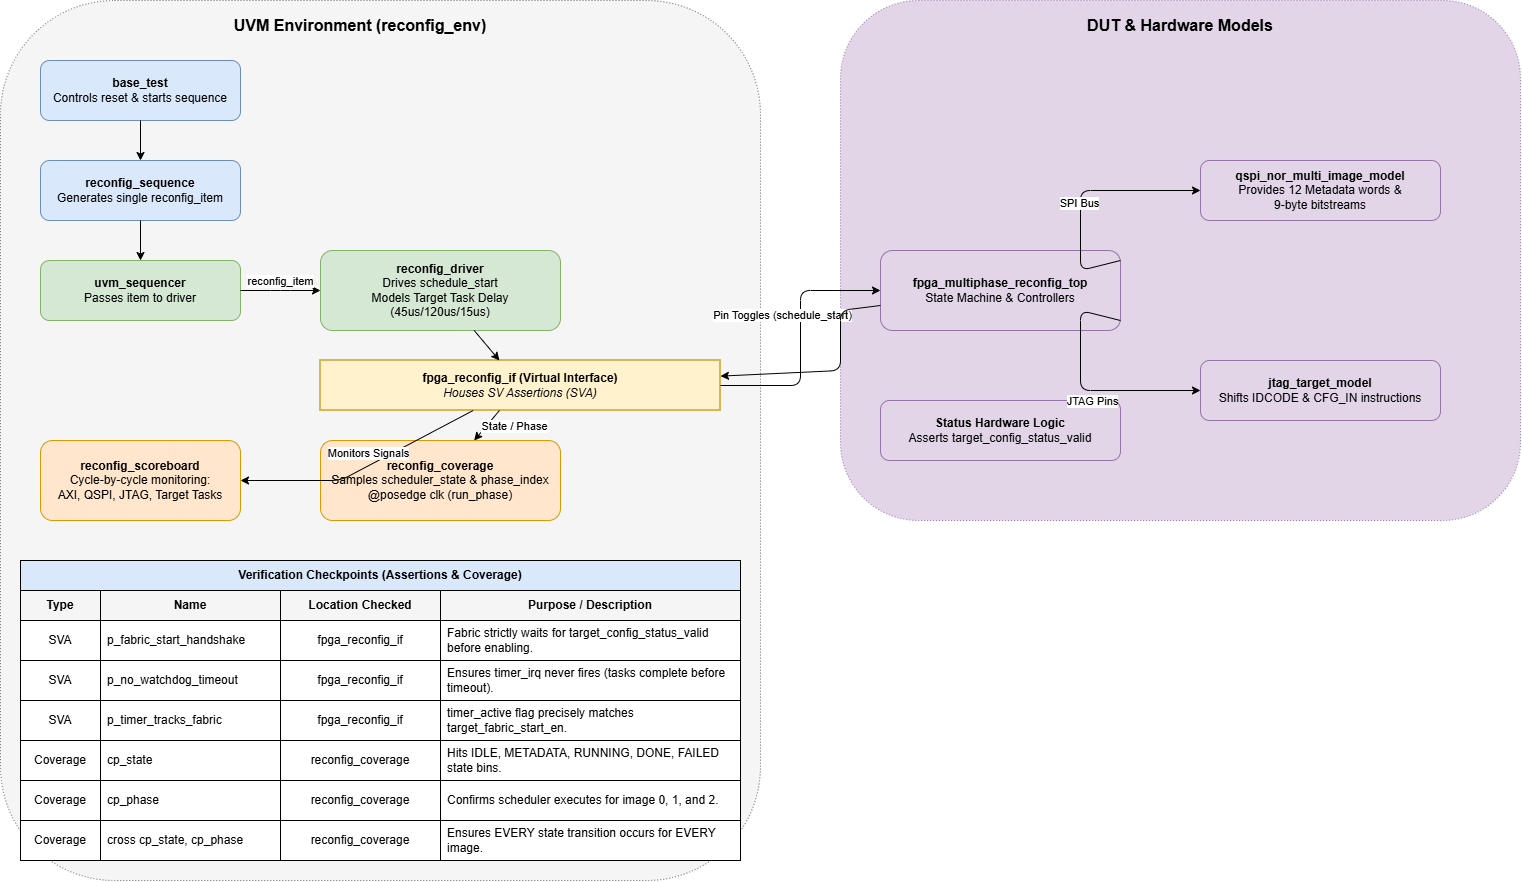

The diagram above was exported from draw.io. Its source (the exported page's mxGraphModel, read from the mxfile embedded in the PNG):
<mxGraphModel dx="1689" dy="921" grid="1" gridSize="10" guides="1" tooltips="1" connect="1" arrows="1" fold="1" page="1" pageScale="1" pageWidth="1600" pageHeight="1200" math="0" shadow="0">
  <root>
    <mxCell id="0" />
    <mxCell id="1" parent="0" />
    <mxCell id="bg_uvm" parent="1" style="rounded=1;whiteSpace=wrap;html=1;fillColor=#f5f5f5;strokeColor=#666666;dashed=1;dashPattern=1 2;" value="" vertex="1">
      <mxGeometry height="880" width="760" x="40" y="80" as="geometry" />
    </mxCell>
    <mxCell id="label_uvm" parent="1" style="text;html=1;strokeColor=none;fillColor=none;align=center;verticalAlign=middle;whiteSpace=wrap;rounded=0;" value="&lt;b&gt;&lt;font style=&quot;font-size: 16px;&quot;&gt;UVM Environment (reconfig_env)&lt;/font&gt;&lt;/b&gt;" vertex="1">
      <mxGeometry height="30" width="300" x="250" y="90" as="geometry" />
    </mxCell>
    <mxCell id="bg_dut" parent="1" style="rounded=1;whiteSpace=wrap;html=1;fillColor=#e1d5e7;strokeColor=#9673a6;dashed=1;dashPattern=1 2;" value="" vertex="1">
      <mxGeometry height="520" width="680" x="880" y="80" as="geometry" />
    </mxCell>
    <mxCell id="label_dut" parent="1" style="text;html=1;strokeColor=none;fillColor=none;align=center;verticalAlign=middle;whiteSpace=wrap;rounded=0;" value="&lt;b&gt;&lt;font style=&quot;font-size: 16px;&quot;&gt;DUT &amp;amp; Hardware Models&lt;/font&gt;&lt;/b&gt;" vertex="1">
      <mxGeometry height="30" width="240" x="1100" y="90" as="geometry" />
    </mxCell>
    <mxCell id="test" parent="1" style="rounded=1;whiteSpace=wrap;html=1;fillColor=#dae8fc;strokeColor=#6c8ebf;" value="&lt;b&gt;base_test&lt;/b&gt;&lt;br&gt;Controls reset &amp;amp; starts sequence" vertex="1">
      <mxGeometry height="60" width="200" x="80" y="140" as="geometry" />
    </mxCell>
    <mxCell id="seq" parent="1" style="rounded=1;whiteSpace=wrap;html=1;fillColor=#dae8fc;strokeColor=#6c8ebf;" value="&lt;b&gt;reconfig_sequence&lt;/b&gt;&lt;br&gt;Generates single reconfig_item" vertex="1">
      <mxGeometry height="60" width="200" x="80" y="240" as="geometry" />
    </mxCell>
    <mxCell id="sqr" parent="1" style="rounded=1;whiteSpace=wrap;html=1;fillColor=#d5e8d4;strokeColor=#82b366;" value="&lt;b&gt;uvm_sequencer&lt;/b&gt;&lt;br&gt;Passes item to driver" vertex="1">
      <mxGeometry height="60" width="200" x="80" y="340" as="geometry" />
    </mxCell>
    <mxCell id="drv" parent="1" style="rounded=1;whiteSpace=wrap;html=1;fillColor=#d5e8d4;strokeColor=#82b366;" value="&lt;b&gt;reconfig_driver&lt;/b&gt;&lt;br&gt;Drives schedule_start&lt;br&gt;Models Target Task Delay (45us/120us/15us)" vertex="1">
      <mxGeometry height="80" width="240" x="360" y="330" as="geometry" />
    </mxCell>
    <mxCell id="cov" parent="1" style="rounded=1;whiteSpace=wrap;html=1;fillColor=#ffe6cc;strokeColor=#d79b00;" value="&lt;b&gt;reconfig_coverage&lt;/b&gt;&lt;br&gt;Samples scheduler_state &amp;amp; phase_index&lt;br&gt;@posedge clk (run_phase)" vertex="1">
      <mxGeometry height="80" width="240" x="360" y="520" as="geometry" />
    </mxCell>
    <mxCell id="scbd" parent="1" style="rounded=1;whiteSpace=wrap;html=1;fillColor=#ffe6cc;strokeColor=#d79b00;" value="&lt;b&gt;reconfig_scoreboard&lt;/b&gt;&lt;br&gt;Cycle-by-cycle monitoring:&lt;br&gt;AXI, QSPI, JTAG, Target Tasks" vertex="1">
      <mxGeometry height="80" width="200" x="80" y="520" as="geometry" />
    </mxCell>
    <mxCell id="vif" parent="1" style="rounded=0;whiteSpace=wrap;html=1;fillColor=#fff2cc;strokeColor=#d6b656;strokeWidth=2;" value="&lt;b&gt;fpga_reconfig_if (Virtual Interface)&lt;/b&gt;&lt;br&gt;&lt;i&gt;Houses SV Assertions (SVA)&lt;/i&gt;" vertex="1">
      <mxGeometry height="50" width="400" x="360" y="440" as="geometry" />
    </mxCell>
    <mxCell id="dut" parent="1" style="rounded=1;whiteSpace=wrap;html=1;fillColor=#e1d5e7;strokeColor=#9673a6;" value="&lt;b&gt;fpga_multiphase_reconfig_top&lt;/b&gt;&lt;br&gt;State Machine &amp;amp; Controllers" vertex="1">
      <mxGeometry height="80" width="240" x="920" y="330" as="geometry" />
    </mxCell>
    <mxCell id="qspi" parent="1" style="rounded=1;whiteSpace=wrap;html=1;fillColor=#e1d5e7;strokeColor=#9673a6;" value="&lt;b&gt;qspi_nor_multi_image_model&lt;/b&gt;&lt;br&gt;Provides 12 Metadata words &amp;amp;&lt;br&gt;9-byte bitstreams" vertex="1">
      <mxGeometry height="60" width="240" x="1240" y="240" as="geometry" />
    </mxCell>
    <mxCell id="jtag" parent="1" style="rounded=1;whiteSpace=wrap;html=1;fillColor=#e1d5e7;strokeColor=#9673a6;" value="&lt;b&gt;jtag_target_model&lt;/b&gt;&lt;br&gt;Shifts IDCODE &amp;amp; CFG_IN instructions" vertex="1">
      <mxGeometry height="60" width="240" x="1240" y="440" as="geometry" />
    </mxCell>
    <mxCell id="status_model" parent="1" style="rounded=1;whiteSpace=wrap;html=1;fillColor=#e1d5e7;strokeColor=#9673a6;" value="&lt;b&gt;Status Hardware Logic&lt;/b&gt;&lt;br&gt;Asserts target_config_status_valid" vertex="1">
      <mxGeometry height="60" width="240" x="920" y="480" as="geometry" />
    </mxCell>
    <mxCell id="e_test_seq" edge="1" parent="1" source="test" target="seq">
      <mxGeometry relative="1" as="geometry" />
    </mxCell>
    <mxCell id="e_seq_sqr" edge="1" parent="1" source="seq" target="sqr">
      <mxGeometry relative="1" as="geometry" />
    </mxCell>
    <mxCell id="e_sqr_drv" edge="1" parent="1" source="sqr" target="drv">
      <mxGeometry relative="1" as="geometry">
        <Array as="points">
          <mxPoint x="320" y="370" />
        </Array>
      </mxGeometry>
    </mxCell>
    <mxCell id="l_item" connectable="0" parent="e_sqr_drv" style="edgeLabel;html=1;align=center;verticalAlign=middle;resizable=0;points=[];" value="reconfig_item" vertex="1">
      <mxGeometry relative="1" x="-0.2" y="1" as="geometry">
        <mxPoint x="7" y="-9" as="offset" />
      </mxGeometry>
    </mxCell>
    <mxCell id="e_drv_vif" edge="1" parent="1" source="drv" target="vif">
      <mxGeometry relative="1" as="geometry" />
    </mxCell>
    <mxCell id="e_vif_dut" edge="1" parent="1" source="vif" target="dut">
      <mxGeometry relative="1" as="geometry">
        <Array as="points">
          <mxPoint x="840" y="465" />
          <mxPoint x="840" y="370" />
        </Array>
      </mxGeometry>
    </mxCell>
    <mxCell id="l_pin" connectable="0" parent="e_vif_dut" style="edgeLabel;html=1;align=center;verticalAlign=middle;resizable=0;points=[];" value="Pin Toggles (schedule_start)" vertex="1">
      <mxGeometry relative="1" x="0.1" y="-1" as="geometry">
        <mxPoint x="-20" y="-11" as="offset" />
      </mxGeometry>
    </mxCell>
    <mxCell id="e_dut_qspi" edge="1" parent="1" source="dut" target="qspi">
      <mxGeometry relative="1" as="geometry">
        <Array as="points">
          <mxPoint x="1120" y="350" />
          <mxPoint x="1120" y="270" />
        </Array>
      </mxGeometry>
    </mxCell>
    <mxCell id="l_spi" connectable="0" parent="e_dut_qspi" style="edgeLabel;html=1;align=center;verticalAlign=middle;resizable=0;points=[];" value="SPI Bus" vertex="1">
      <mxGeometry relative="1" x="-0.1" y="2" as="geometry">
        <mxPoint as="offset" />
      </mxGeometry>
    </mxCell>
    <mxCell id="e_dut_jtag" edge="1" parent="1" source="dut" target="jtag">
      <mxGeometry relative="1" as="geometry">
        <Array as="points">
          <mxPoint x="1120" y="390" />
          <mxPoint x="1120" y="470" />
        </Array>
      </mxGeometry>
    </mxCell>
    <mxCell id="l_jtag" connectable="0" parent="e_dut_jtag" style="edgeLabel;html=1;align=center;verticalAlign=middle;resizable=0;points=[];" value="JTAG Pins" vertex="1">
      <mxGeometry relative="1" x="0.1" y="-2" as="geometry">
        <mxPoint y="8" as="offset" />
      </mxGeometry>
    </mxCell>
    <mxCell id="e_dut_vif" edge="1" parent="1" source="dut" target="vif">
      <mxGeometry relative="1" as="geometry">
        <Array as="points">
          <mxPoint x="880" y="390" />
          <mxPoint x="880" y="450" />
        </Array>
      </mxGeometry>
    </mxCell>
    <mxCell id="e_vif_cov" edge="1" parent="1" source="vif" target="cov">
      <mxGeometry relative="1" as="geometry" />
    </mxCell>
    <mxCell id="l_cov" connectable="0" parent="e_vif_cov" style="edgeLabel;html=1;align=center;verticalAlign=middle;resizable=0;points=[];" value="State / Phase" vertex="1">
      <mxGeometry relative="1" x="0.2" y="1" as="geometry">
        <mxPoint x="29" y="-4" as="offset" />
      </mxGeometry>
    </mxCell>
    <mxCell id="e_vif_scbd" edge="1" parent="1" source="vif" target="scbd">
      <mxGeometry relative="1" as="geometry">
        <Array as="points">
          <mxPoint x="380" y="560" />
        </Array>
      </mxGeometry>
    </mxCell>
    <mxCell id="l_scbd" connectable="0" parent="e_vif_scbd" style="edgeLabel;html=1;align=center;verticalAlign=middle;resizable=0;points=[];" value="Monitors Signals" vertex="1">
      <mxGeometry relative="1" x="-0.1" y="2" as="geometry">
        <mxPoint x="-7" y="-12" as="offset" />
      </mxGeometry>
    </mxCell>
    <mxCell id="table_bg" parent="1" style="rounded=0;whiteSpace=wrap;html=1;fillColor=#ffffff;strokeColor=#000000;" value="" vertex="1">
      <mxGeometry height="300" width="720" x="60" y="640" as="geometry" />
    </mxCell>
    <mxCell id="table_title" parent="1" style="text;html=1;strokeColor=#000000;fillColor=#dae8fc;align=center;verticalAlign=middle;whiteSpace=wrap;rounded=0;" value="&lt;b&gt;Verification Checkpoints (Assertions &amp;amp; Coverage)&lt;/b&gt;" vertex="1">
      <mxGeometry height="30" width="720" x="60" y="640" as="geometry" />
    </mxCell>
    <mxCell id="h1" parent="1" style="text;html=1;strokeColor=#000000;fillColor=#f5f5f5;align=center;verticalAlign=middle;whiteSpace=wrap;rounded=0;" value="&lt;b&gt;Type&lt;/b&gt;" vertex="1">
      <mxGeometry height="30" width="80" x="60" y="670" as="geometry" />
    </mxCell>
    <mxCell id="h2" parent="1" style="text;html=1;strokeColor=#000000;fillColor=#f5f5f5;align=center;verticalAlign=middle;whiteSpace=wrap;rounded=0;" value="&lt;b&gt;Name&lt;/b&gt;" vertex="1">
      <mxGeometry height="30" width="180" x="140" y="670" as="geometry" />
    </mxCell>
    <mxCell id="h3" parent="1" style="text;html=1;strokeColor=#000000;fillColor=#f5f5f5;align=center;verticalAlign=middle;whiteSpace=wrap;rounded=0;" value="&lt;b&gt;Location Checked&lt;/b&gt;" vertex="1">
      <mxGeometry height="30" width="160" x="320" y="670" as="geometry" />
    </mxCell>
    <mxCell id="h4" parent="1" style="text;html=1;strokeColor=#000000;fillColor=#f5f5f5;align=center;verticalAlign=middle;whiteSpace=wrap;rounded=0;" value="&lt;b&gt;Purpose / Description&lt;/b&gt;" vertex="1">
      <mxGeometry height="30" width="300" x="480" y="670" as="geometry" />
    </mxCell>
    <mxCell id="r1_c1" parent="1" style="text;html=1;strokeColor=#000000;fillColor=none;align=center;verticalAlign=middle;whiteSpace=wrap;rounded=0;" value="SVA" vertex="1">
      <mxGeometry height="40" width="80" x="60" y="700" as="geometry" />
    </mxCell>
    <mxCell id="r1_c2" parent="1" style="text;html=1;strokeColor=#000000;fillColor=none;align=left;verticalAlign=middle;whiteSpace=wrap;rounded=0;spacingLeft=5;" value="p_fabric_start_handshake" vertex="1">
      <mxGeometry height="40" width="180" x="140" y="700" as="geometry" />
    </mxCell>
    <mxCell id="r1_c3" parent="1" style="text;html=1;strokeColor=#000000;fillColor=none;align=center;verticalAlign=middle;whiteSpace=wrap;rounded=0;" value="fpga_reconfig_if" vertex="1">
      <mxGeometry height="40" width="160" x="320" y="700" as="geometry" />
    </mxCell>
    <mxCell id="r1_c4" parent="1" style="text;html=1;strokeColor=#000000;fillColor=none;align=left;verticalAlign=middle;whiteSpace=wrap;rounded=0;spacingLeft=5;" value="Fabric strictly waits for target_config_status_valid before enabling." vertex="1">
      <mxGeometry height="40" width="300" x="480" y="700" as="geometry" />
    </mxCell>
    <mxCell id="r2_c1" parent="1" style="text;html=1;strokeColor=#000000;fillColor=none;align=center;verticalAlign=middle;whiteSpace=wrap;rounded=0;" value="SVA" vertex="1">
      <mxGeometry height="40" width="80" x="60" y="740" as="geometry" />
    </mxCell>
    <mxCell id="r2_c2" parent="1" style="text;html=1;strokeColor=#000000;fillColor=none;align=left;verticalAlign=middle;whiteSpace=wrap;rounded=0;spacingLeft=5;" value="p_no_watchdog_timeout" vertex="1">
      <mxGeometry height="40" width="180" x="140" y="740" as="geometry" />
    </mxCell>
    <mxCell id="r2_c3" parent="1" style="text;html=1;strokeColor=#000000;fillColor=none;align=center;verticalAlign=middle;whiteSpace=wrap;rounded=0;" value="fpga_reconfig_if" vertex="1">
      <mxGeometry height="40" width="160" x="320" y="740" as="geometry" />
    </mxCell>
    <mxCell id="r2_c4" parent="1" style="text;html=1;strokeColor=#000000;fillColor=none;align=left;verticalAlign=middle;whiteSpace=wrap;rounded=0;spacingLeft=5;" value="Ensures timer_irq never fires (tasks complete before timeout)." vertex="1">
      <mxGeometry height="40" width="300" x="480" y="740" as="geometry" />
    </mxCell>
    <mxCell id="r3_c1" parent="1" style="text;html=1;strokeColor=#000000;fillColor=none;align=center;verticalAlign=middle;whiteSpace=wrap;rounded=0;" value="SVA" vertex="1">
      <mxGeometry height="40" width="80" x="60" y="780" as="geometry" />
    </mxCell>
    <mxCell id="r3_c2" parent="1" style="text;html=1;strokeColor=#000000;fillColor=none;align=left;verticalAlign=middle;whiteSpace=wrap;rounded=0;spacingLeft=5;" value="p_timer_tracks_fabric" vertex="1">
      <mxGeometry height="40" width="180" x="140" y="780" as="geometry" />
    </mxCell>
    <mxCell id="r3_c3" parent="1" style="text;html=1;strokeColor=#000000;fillColor=none;align=center;verticalAlign=middle;whiteSpace=wrap;rounded=0;" value="fpga_reconfig_if" vertex="1">
      <mxGeometry height="40" width="160" x="320" y="780" as="geometry" />
    </mxCell>
    <mxCell id="r3_c4" parent="1" style="text;html=1;strokeColor=#000000;fillColor=none;align=left;verticalAlign=middle;whiteSpace=wrap;rounded=0;spacingLeft=5;" value="timer_active flag precisely matches target_fabric_start_en." vertex="1">
      <mxGeometry height="40" width="300" x="480" y="780" as="geometry" />
    </mxCell>
    <mxCell id="r4_c1" parent="1" style="text;html=1;strokeColor=#000000;fillColor=none;align=center;verticalAlign=middle;whiteSpace=wrap;rounded=0;" value="Coverage" vertex="1">
      <mxGeometry height="40" width="80" x="60" y="820" as="geometry" />
    </mxCell>
    <mxCell id="r4_c2" parent="1" style="text;html=1;strokeColor=#000000;fillColor=none;align=left;verticalAlign=middle;whiteSpace=wrap;rounded=0;spacingLeft=5;" value="cp_state" vertex="1">
      <mxGeometry height="40" width="180" x="140" y="820" as="geometry" />
    </mxCell>
    <mxCell id="r4_c3" parent="1" style="text;html=1;strokeColor=#000000;fillColor=none;align=center;verticalAlign=middle;whiteSpace=wrap;rounded=0;" value="reconfig_coverage" vertex="1">
      <mxGeometry height="40" width="160" x="320" y="820" as="geometry" />
    </mxCell>
    <mxCell id="r4_c4" parent="1" style="text;html=1;strokeColor=#000000;fillColor=none;align=left;verticalAlign=middle;whiteSpace=wrap;rounded=0;spacingLeft=5;" value="Hits IDLE, METADATA, RUNNING, DONE, FAILED state bins." vertex="1">
      <mxGeometry height="40" width="300" x="480" y="820" as="geometry" />
    </mxCell>
    <mxCell id="r5_c1" parent="1" style="text;html=1;strokeColor=#000000;fillColor=none;align=center;verticalAlign=middle;whiteSpace=wrap;rounded=0;" value="Coverage" vertex="1">
      <mxGeometry height="40" width="80" x="60" y="860" as="geometry" />
    </mxCell>
    <mxCell id="r5_c2" parent="1" style="text;html=1;strokeColor=#000000;fillColor=none;align=left;verticalAlign=middle;whiteSpace=wrap;rounded=0;spacingLeft=5;" value="cp_phase" vertex="1">
      <mxGeometry height="40" width="180" x="140" y="860" as="geometry" />
    </mxCell>
    <mxCell id="r5_c3" parent="1" style="text;html=1;strokeColor=#000000;fillColor=none;align=center;verticalAlign=middle;whiteSpace=wrap;rounded=0;" value="reconfig_coverage" vertex="1">
      <mxGeometry height="40" width="160" x="320" y="860" as="geometry" />
    </mxCell>
    <mxCell id="r5_c4" parent="1" style="text;html=1;strokeColor=#000000;fillColor=none;align=left;verticalAlign=middle;whiteSpace=wrap;rounded=0;spacingLeft=5;" value="Confirms scheduler executes for image 0, 1, and 2." vertex="1">
      <mxGeometry height="40" width="300" x="480" y="860" as="geometry" />
    </mxCell>
    <mxCell id="r6_c1" parent="1" style="text;html=1;strokeColor=#000000;fillColor=none;align=center;verticalAlign=middle;whiteSpace=wrap;rounded=0;" value="Coverage" vertex="1">
      <mxGeometry height="40" width="80" x="60" y="900" as="geometry" />
    </mxCell>
    <mxCell id="r6_c2" parent="1" style="text;html=1;strokeColor=#000000;fillColor=none;align=left;verticalAlign=middle;whiteSpace=wrap;rounded=0;spacingLeft=5;" value="cross cp_state, cp_phase" vertex="1">
      <mxGeometry height="40" width="180" x="140" y="900" as="geometry" />
    </mxCell>
    <mxCell id="r6_c3" parent="1" style="text;html=1;strokeColor=#000000;fillColor=none;align=center;verticalAlign=middle;whiteSpace=wrap;rounded=0;" value="reconfig_coverage" vertex="1">
      <mxGeometry height="40" width="160" x="320" y="900" as="geometry" />
    </mxCell>
    <mxCell id="r6_c4" parent="1" style="text;html=1;strokeColor=#000000;fillColor=none;align=left;verticalAlign=middle;whiteSpace=wrap;rounded=0;spacingLeft=5;" value="Ensures EVERY state transition occurs for EVERY image." vertex="1">
      <mxGeometry height="40" width="300" x="480" y="900" as="geometry" />
    </mxCell>
  </root>
</mxGraphModel>